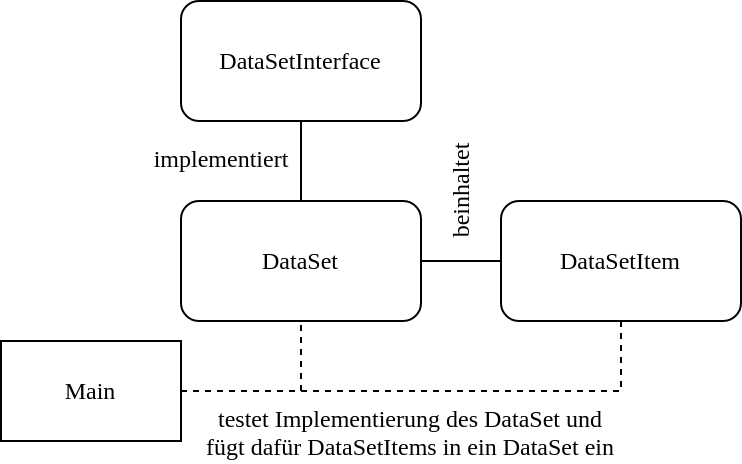

The diagram above was exported from draw.io. Its source (the exported page's mxGraphModel, read from the mxfile embedded in the PNG):
<mxGraphModel dx="794" dy="706" grid="1" gridSize="10" guides="1" tooltips="1" connect="1" arrows="1" fold="1" page="1" pageScale="1" pageWidth="827" pageHeight="1169" math="0" shadow="0">
  <root>
    <mxCell id="WIyWlLk6GJQsqaUBKTNV-0" />
    <mxCell id="WIyWlLk6GJQsqaUBKTNV-1" parent="WIyWlLk6GJQsqaUBKTNV-0" />
    <mxCell id="iOg2qdDRI5VKPWqMP3fC-0" value="DataSetInterface" style="rounded=1;whiteSpace=wrap;html=1;fontFamily=Times New Roman;" parent="WIyWlLk6GJQsqaUBKTNV-1" vertex="1">
      <mxGeometry x="200" y="140" width="120" height="60" as="geometry" />
    </mxCell>
    <mxCell id="iOg2qdDRI5VKPWqMP3fC-1" value="DataSet" style="rounded=1;whiteSpace=wrap;html=1;fontFamily=Times New Roman;" parent="WIyWlLk6GJQsqaUBKTNV-1" vertex="1">
      <mxGeometry x="200" y="240" width="120" height="60" as="geometry" />
    </mxCell>
    <mxCell id="iOg2qdDRI5VKPWqMP3fC-8" style="edgeStyle=orthogonalEdgeStyle;rounded=0;orthogonalLoop=1;jettySize=auto;html=1;exitX=0.5;exitY=1;exitDx=0;exitDy=0;entryX=1;entryY=0.5;entryDx=0;entryDy=0;dashed=1;fontFamily=Times New Roman;endArrow=none;endFill=0;" parent="WIyWlLk6GJQsqaUBKTNV-1" source="iOg2qdDRI5VKPWqMP3fC-2" target="iOg2qdDRI5VKPWqMP3fC-5" edge="1">
      <mxGeometry relative="1" as="geometry" />
    </mxCell>
    <mxCell id="iOg2qdDRI5VKPWqMP3fC-2" value="DataSetItem" style="rounded=1;whiteSpace=wrap;html=1;fontFamily=Times New Roman;" parent="WIyWlLk6GJQsqaUBKTNV-1" vertex="1">
      <mxGeometry x="360" y="240" width="120" height="60" as="geometry" />
    </mxCell>
    <mxCell id="iOg2qdDRI5VKPWqMP3fC-3" value="" style="endArrow=none;html=1;rounded=0;fontFamily=Times New Roman;entryX=0.5;entryY=1;entryDx=0;entryDy=0;exitX=0.5;exitY=0;exitDx=0;exitDy=0;endFill=0;" parent="WIyWlLk6GJQsqaUBKTNV-1" source="iOg2qdDRI5VKPWqMP3fC-1" target="iOg2qdDRI5VKPWqMP3fC-0" edge="1">
      <mxGeometry width="50" height="50" relative="1" as="geometry">
        <mxPoint x="410" y="340" as="sourcePoint" />
        <mxPoint x="460" y="290" as="targetPoint" />
      </mxGeometry>
    </mxCell>
    <mxCell id="iOg2qdDRI5VKPWqMP3fC-4" value="" style="endArrow=none;html=1;rounded=0;fontFamily=Times New Roman;entryX=1;entryY=0.5;entryDx=0;entryDy=0;" parent="WIyWlLk6GJQsqaUBKTNV-1" source="iOg2qdDRI5VKPWqMP3fC-2" target="iOg2qdDRI5VKPWqMP3fC-1" edge="1">
      <mxGeometry width="50" height="50" relative="1" as="geometry">
        <mxPoint x="410" y="340" as="sourcePoint" />
        <mxPoint x="460" y="290" as="targetPoint" />
      </mxGeometry>
    </mxCell>
    <mxCell id="iOg2qdDRI5VKPWqMP3fC-6" style="edgeStyle=orthogonalEdgeStyle;rounded=0;orthogonalLoop=1;jettySize=auto;html=1;exitX=1;exitY=0.5;exitDx=0;exitDy=0;entryX=0.5;entryY=1;entryDx=0;entryDy=0;fontFamily=Times New Roman;endArrow=none;endFill=0;dashed=1;" parent="WIyWlLk6GJQsqaUBKTNV-1" source="iOg2qdDRI5VKPWqMP3fC-5" target="iOg2qdDRI5VKPWqMP3fC-1" edge="1">
      <mxGeometry relative="1" as="geometry" />
    </mxCell>
    <mxCell id="iOg2qdDRI5VKPWqMP3fC-5" value="Main" style="rounded=0;whiteSpace=wrap;html=1;fontFamily=Times New Roman;" parent="WIyWlLk6GJQsqaUBKTNV-1" vertex="1">
      <mxGeometry x="110" y="310" width="90" height="50" as="geometry" />
    </mxCell>
    <mxCell id="iOg2qdDRI5VKPWqMP3fC-9" value="implementiert" style="text;html=1;strokeColor=none;fillColor=none;align=center;verticalAlign=middle;whiteSpace=wrap;rounded=0;fontFamily=Times New Roman;" parent="WIyWlLk6GJQsqaUBKTNV-1" vertex="1">
      <mxGeometry x="181" y="204" width="79" height="30" as="geometry" />
    </mxCell>
    <mxCell id="iOg2qdDRI5VKPWqMP3fC-10" value="beinhaltet" style="text;html=1;strokeColor=none;fillColor=none;align=center;verticalAlign=middle;whiteSpace=wrap;rounded=0;fontFamily=Times New Roman;rotation=270;" parent="WIyWlLk6GJQsqaUBKTNV-1" vertex="1">
      <mxGeometry x="310" y="220" width="60" height="30" as="geometry" />
    </mxCell>
    <mxCell id="iOg2qdDRI5VKPWqMP3fC-12" value="testet Implementierung des DataSet und fügt dafür DataSetItems in ein DataSet ein" style="text;html=1;strokeColor=none;fillColor=none;align=center;verticalAlign=middle;whiteSpace=wrap;rounded=0;fontFamily=Times New Roman;" parent="WIyWlLk6GJQsqaUBKTNV-1" vertex="1">
      <mxGeometry x="210" y="341" width="209.5" height="30" as="geometry" />
    </mxCell>
  </root>
</mxGraphModel>